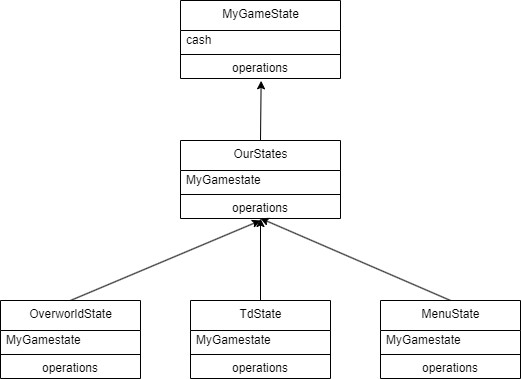

The diagram above was exported from draw.io. Its source (the exported page's mxGraphModel, read from the mxfile embedded in the PNG):
<mxGraphModel dx="828" dy="464" grid="1" gridSize="10" guides="1" tooltips="1" connect="1" arrows="1" fold="1" page="1" pageScale="1" pageWidth="850" pageHeight="1100" math="0" shadow="0">
  <root>
    <mxCell id="0" />
    <mxCell id="1" parent="0" />
    <mxCell id="2" value="MyGameState" style="swimlane;fontStyle=0;align=center;verticalAlign=top;childLayout=stackLayout;horizontal=1;startSize=30;horizontalStack=0;resizeParent=1;resizeParentMax=0;resizeLast=0;collapsible=0;marginBottom=0;html=1;" vertex="1" parent="1">
      <mxGeometry x="360" y="60" width="160" height="78" as="geometry" />
    </mxCell>
    <mxCell id="3" value="cash" style="text;html=1;strokeColor=none;fillColor=none;align=left;verticalAlign=middle;spacingLeft=4;spacingRight=4;overflow=hidden;rotatable=0;points=[[0,0.5],[1,0.5]];portConstraint=eastwest;" vertex="1" parent="2">
      <mxGeometry y="30" width="160" height="20" as="geometry" />
    </mxCell>
    <mxCell id="7" value="" style="line;strokeWidth=1;fillColor=none;align=left;verticalAlign=middle;spacingTop=-1;spacingLeft=3;spacingRight=3;rotatable=0;labelPosition=right;points=[];portConstraint=eastwest;" vertex="1" parent="2">
      <mxGeometry y="50" width="160" height="8" as="geometry" />
    </mxCell>
    <mxCell id="8" value="operations" style="text;html=1;strokeColor=none;fillColor=none;align=center;verticalAlign=middle;spacingLeft=4;spacingRight=4;overflow=hidden;rotatable=0;points=[[0,0.5],[1,0.5]];portConstraint=eastwest;" vertex="1" parent="2">
      <mxGeometry y="58" width="160" height="20" as="geometry" />
    </mxCell>
    <mxCell id="27" style="edgeStyle=none;html=1;exitX=0.5;exitY=0;exitDx=0;exitDy=0;entryX=0.504;entryY=1.115;entryDx=0;entryDy=0;entryPerimeter=0;" edge="1" parent="1" source="10" target="8">
      <mxGeometry relative="1" as="geometry" />
    </mxCell>
    <mxCell id="10" value="OurStates" style="swimlane;fontStyle=0;align=center;verticalAlign=top;childLayout=stackLayout;horizontal=1;startSize=30;horizontalStack=0;resizeParent=1;resizeParentMax=0;resizeLast=0;collapsible=0;marginBottom=0;html=1;" vertex="1" parent="1">
      <mxGeometry x="360" y="200" width="160" height="78" as="geometry" />
    </mxCell>
    <mxCell id="11" value="MyGamestate" style="text;html=1;strokeColor=none;fillColor=none;align=left;verticalAlign=middle;spacingLeft=4;spacingRight=4;overflow=hidden;rotatable=0;points=[[0,0.5],[1,0.5]];portConstraint=eastwest;" vertex="1" parent="10">
      <mxGeometry y="30" width="160" height="20" as="geometry" />
    </mxCell>
    <mxCell id="12" value="" style="line;strokeWidth=1;fillColor=none;align=left;verticalAlign=middle;spacingTop=-1;spacingLeft=3;spacingRight=3;rotatable=0;labelPosition=right;points=[];portConstraint=eastwest;" vertex="1" parent="10">
      <mxGeometry y="50" width="160" height="8" as="geometry" />
    </mxCell>
    <mxCell id="13" value="operations" style="text;html=1;strokeColor=none;fillColor=none;align=center;verticalAlign=middle;spacingLeft=4;spacingRight=4;overflow=hidden;rotatable=0;points=[[0,0.5],[1,0.5]];portConstraint=eastwest;" vertex="1" parent="10">
      <mxGeometry y="58" width="160" height="20" as="geometry" />
    </mxCell>
    <mxCell id="35" style="edgeStyle=none;html=1;exitX=0.5;exitY=0;exitDx=0;exitDy=0;" edge="1" parent="1" source="15" target="13">
      <mxGeometry relative="1" as="geometry" />
    </mxCell>
    <mxCell id="15" value="TdState" style="swimlane;fontStyle=0;align=center;verticalAlign=top;childLayout=stackLayout;horizontal=1;startSize=30;horizontalStack=0;resizeParent=1;resizeParentMax=0;resizeLast=0;collapsible=0;marginBottom=0;html=1;" vertex="1" parent="1">
      <mxGeometry x="370" y="360" width="140" height="78" as="geometry" />
    </mxCell>
    <mxCell id="16" value="MyGamestate" style="text;html=1;strokeColor=none;fillColor=none;align=left;verticalAlign=middle;spacingLeft=4;spacingRight=4;overflow=hidden;rotatable=0;points=[[0,0.5],[1,0.5]];portConstraint=eastwest;" vertex="1" parent="15">
      <mxGeometry y="30" width="140" height="20" as="geometry" />
    </mxCell>
    <mxCell id="17" value="" style="line;strokeWidth=1;fillColor=none;align=left;verticalAlign=middle;spacingTop=-1;spacingLeft=3;spacingRight=3;rotatable=0;labelPosition=right;points=[];portConstraint=eastwest;" vertex="1" parent="15">
      <mxGeometry y="50" width="140" height="8" as="geometry" />
    </mxCell>
    <mxCell id="18" value="operations" style="text;html=1;strokeColor=none;fillColor=none;align=center;verticalAlign=middle;spacingLeft=4;spacingRight=4;overflow=hidden;rotatable=0;points=[[0,0.5],[1,0.5]];portConstraint=eastwest;" vertex="1" parent="15">
      <mxGeometry y="58" width="140" height="20" as="geometry" />
    </mxCell>
    <mxCell id="28" style="edgeStyle=none;html=1;exitX=0.5;exitY=0;exitDx=0;exitDy=0;entryX=0.499;entryY=0.99;entryDx=0;entryDy=0;entryPerimeter=0;" edge="1" parent="1" source="19" target="13">
      <mxGeometry relative="1" as="geometry" />
    </mxCell>
    <mxCell id="19" value="MenuState" style="swimlane;fontStyle=0;align=center;verticalAlign=top;childLayout=stackLayout;horizontal=1;startSize=30;horizontalStack=0;resizeParent=1;resizeParentMax=0;resizeLast=0;collapsible=0;marginBottom=0;html=1;" vertex="1" parent="1">
      <mxGeometry x="560" y="360" width="140" height="78" as="geometry" />
    </mxCell>
    <mxCell id="20" value="MyGamestate" style="text;html=1;strokeColor=none;fillColor=none;align=left;verticalAlign=middle;spacingLeft=4;spacingRight=4;overflow=hidden;rotatable=0;points=[[0,0.5],[1,0.5]];portConstraint=eastwest;" vertex="1" parent="19">
      <mxGeometry y="30" width="140" height="20" as="geometry" />
    </mxCell>
    <mxCell id="21" value="" style="line;strokeWidth=1;fillColor=none;align=left;verticalAlign=middle;spacingTop=-1;spacingLeft=3;spacingRight=3;rotatable=0;labelPosition=right;points=[];portConstraint=eastwest;" vertex="1" parent="19">
      <mxGeometry y="50" width="140" height="8" as="geometry" />
    </mxCell>
    <mxCell id="22" value="operations" style="text;html=1;strokeColor=none;fillColor=none;align=center;verticalAlign=middle;spacingLeft=4;spacingRight=4;overflow=hidden;rotatable=0;points=[[0,0.5],[1,0.5]];portConstraint=eastwest;" vertex="1" parent="19">
      <mxGeometry y="58" width="140" height="20" as="geometry" />
    </mxCell>
    <mxCell id="34" style="edgeStyle=none;html=1;exitX=0.5;exitY=0;exitDx=0;exitDy=0;entryX=0.5;entryY=1.1;entryDx=0;entryDy=0;entryPerimeter=0;" edge="1" parent="1" source="29" target="13">
      <mxGeometry relative="1" as="geometry" />
    </mxCell>
    <mxCell id="29" value="OverworldState" style="swimlane;fontStyle=0;align=center;verticalAlign=top;childLayout=stackLayout;horizontal=1;startSize=30;horizontalStack=0;resizeParent=1;resizeParentMax=0;resizeLast=0;collapsible=0;marginBottom=0;html=1;" vertex="1" parent="1">
      <mxGeometry x="180" y="360" width="140" height="78" as="geometry" />
    </mxCell>
    <mxCell id="30" value="MyGamestate" style="text;html=1;strokeColor=none;fillColor=none;align=left;verticalAlign=middle;spacingLeft=4;spacingRight=4;overflow=hidden;rotatable=0;points=[[0,0.5],[1,0.5]];portConstraint=eastwest;" vertex="1" parent="29">
      <mxGeometry y="30" width="140" height="20" as="geometry" />
    </mxCell>
    <mxCell id="31" value="" style="line;strokeWidth=1;fillColor=none;align=left;verticalAlign=middle;spacingTop=-1;spacingLeft=3;spacingRight=3;rotatable=0;labelPosition=right;points=[];portConstraint=eastwest;" vertex="1" parent="29">
      <mxGeometry y="50" width="140" height="8" as="geometry" />
    </mxCell>
    <mxCell id="32" value="operations" style="text;html=1;strokeColor=none;fillColor=none;align=center;verticalAlign=middle;spacingLeft=4;spacingRight=4;overflow=hidden;rotatable=0;points=[[0,0.5],[1,0.5]];portConstraint=eastwest;" vertex="1" parent="29">
      <mxGeometry y="58" width="140" height="20" as="geometry" />
    </mxCell>
  </root>
</mxGraphModel>